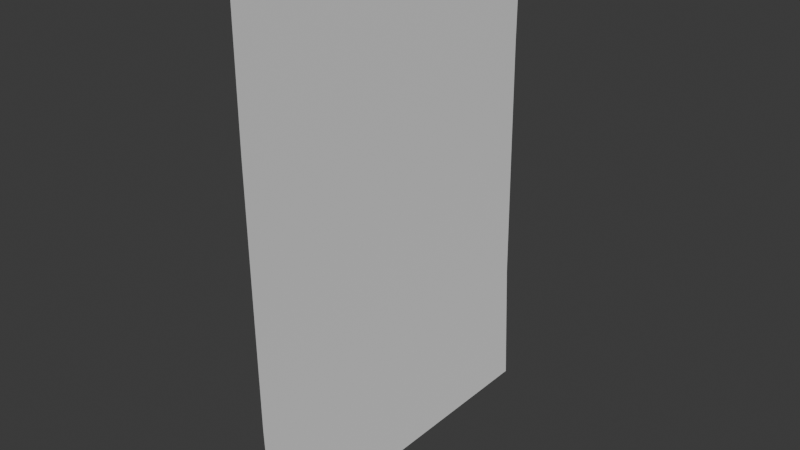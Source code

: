# Source: Paper.blend  (saved by Blender 4.2.66; exported with 4.5.12 LTS)
import bpy
from mathutils import Matrix  # noqa: F401  (used for matrix-valued properties, if any)

bpy.ops.wm.read_factory_settings(use_empty=True)
scene = bpy.context.scene
scene.name = 'Scene'

# ---- collections
col_collection = bpy.data.collections.new('Collection'); scene.collection.children.link(col_collection)

# ---- node groups
ng_smooth_by_angle = bpy.data.node_groups.new('Smooth by Angle', 'GeometryNodeTree')
_s = ng_smooth_by_angle.interface.new_socket(name='Mesh', in_out='OUTPUT', socket_type='NodeSocketGeometry')
_s = ng_smooth_by_angle.interface.new_socket(name='Mesh', in_out='INPUT', socket_type='NodeSocketGeometry')
_s = ng_smooth_by_angle.interface.new_socket(name='Angle', in_out='INPUT', socket_type='NodeSocketFloat')
_s.subtype = 'ANGLE'
_s.default_value = 0.5236
_s.min_value = 0.0
_s.max_value = 3.142
_s.description = 'Maximum face angle for smooth edges'
_s = ng_smooth_by_angle.interface.new_socket(name='Ignore Sharpness', in_out='INPUT', socket_type='NodeSocketBool')
_s.force_non_field = True
ng_smooth_by_angle.description = 'Set the sharpness of mesh edges based on the angle between the neighboring faces'
ng_smooth_by_angle.is_modifier = True
_N = ng_smooth_by_angle.nodes; _L = ng_smooth_by_angle.links
n0 = _N.new('GeometryNodeSetShadeSmooth'); n0.name = 'Set Shade Smooth'; n0.location = (120, -80)
n0.domain = 'EDGE'
n1 = _N.new('GeometryNodeSetShadeSmooth'); n1.name = 'Set Shade Smooth.001'; n1.location = (300, -80)
n2 = _N.new('NodeGroupOutput'); n2.name = 'Group Output'; n2.location = (480, -80)
n3 = _N.new('GeometryNodeInputMeshEdgeAngle'); n3.name = 'Edge Angle'; n3.location = (-440, -240)
n4 = _N.new('NodeGroupInput'); n4.name = 'Group Input'; n4.location = (-80, -80)
n5 = _N.new('GeometryNodeInputEdgeSmooth'); n5.name = 'Is Edge Smooth'; n5.location = (-260, -120)
n6 = _N.new('GeometryNodeInputShadeSmooth'); n6.name = 'Is Shade Smooth'; n6.location = (-440, -397)
n7 = _N.new('FunctionNodeCompare'); n7.name = 'Compare'; n7.location = (-260, -260)
n7.operation = 'LESS_EQUAL'
n7.inputs[6].default_value = (0.0, 0.0, 0.0, 0.0)
n7.inputs[7].default_value = (0.0, 0.0, 0.0, 0.0)
n8 = _N.new('FunctionNodeBooleanMath'); n8.name = 'Boolean Math.001'; n8.location = (-80, -260)
n9 = _N.new('NodeGroupInput'); n9.name = 'Group Input.001'; n9.location = (-440, -329)
n10 = _N.new('NodeGroupInput'); n10.name = 'Group Input.002'; n10.location = (-259, -189)
n11 = _N.new('FunctionNodeBooleanMath'); n11.name = 'Boolean Math'; n11.location = (-80, -149)
n11.operation = 'OR'
n12 = _N.new('FunctionNodeBooleanMath'); n12.name = 'Boolean Math.002'; n12.location = (-260, -380)
n12.operation = 'OR'
n13 = _N.new('NodeGroupInput'); n13.name = 'Group Input.003'; n13.location = (-440, -460)
_L.new(n3.outputs[0], n7.inputs[0])
_L.new(n1.outputs[0], n2.inputs[0])
_L.new(n9.outputs[1], n7.inputs[1])
_L.new(n7.outputs[0], n8.inputs[0])
_L.new(n4.outputs[0], n0.inputs[0])
_L.new(n0.outputs[0], n1.inputs[0])
_L.new(n8.outputs[0], n0.inputs[2])
_L.new(n10.outputs[2], n11.inputs[1])
_L.new(n5.outputs[0], n11.inputs[0])
_L.new(n11.outputs[0], n0.inputs[1])
_L.new(n13.outputs[2], n12.inputs[1])
_L.new(n6.outputs[0], n12.inputs[0])
_L.new(n12.outputs[0], n8.inputs[1])
n2.is_active_output = True

# ---- world
world_world = bpy.data.worlds.new('World'); scene.world = world_world
world_world.use_nodes = True; world_world.node_tree.nodes.clear()
_N = world_world.node_tree.nodes; _L = world_world.node_tree.links
n0 = _N.new('ShaderNodeOutputWorld'); n0.name = 'World Output'; n0.location = (300, 300)
n1 = _N.new('ShaderNodeBackground'); n1.name = 'Background'; n1.location = (10, 300)
n1.inputs[0].default_value = (0.05088, 0.05088, 0.05088, 1.0)
_L.new(n1.outputs[0], n0.inputs[0])
n0.is_active_output = True
world_world.color = (0.05088, 0.05088, 0.05088)
world_world.sun_shadow_jitter_overblur = 0.0

# ---- meshes
me_plane = bpy.data.meshes.new('Plane')
me_plane.from_pydata([(0.001, -0.1393, 0.1958), (0.007479, -0.1393, -0.1958), (0.001, 0.1393, 0.1958), (0.007479, 0.1393, -0.1958), (0.002145, -0.1393, -6.939e-18), (0.002145, 0.1393, -6.939e-18), (0.003445, -0.1393, -0.09788), (0.001, 0.1393, 0.09788), (0.001, -0.1393, 0.09788), (0.003445, 0.1393, -0.09788), (0.001, 0.0, 0.0), (0.001, 0.0, 0.09788), (0.003445, 0.0, -0.09788)], [], [(4, 6, 12, 9, 5, 10), (8, 4, 10, 5, 7, 11), (6, 1, 3, 9, 12), (0, 8, 11, 7, 2)])
me_plane.polygons.foreach_set('use_smooth', [True] * 4)
_uv = me_plane.uv_layers.new(name='UVMap')
_uv.uv.foreach_set('vector', [9.075e-05, 0.5001, 9.086e-05, 0.2502, 0.3558, 0.2502, 0.7114, 0.2502, 0.7114, 0.5001, 0.3558, 0.5001, 8.839e-05, 0.75, 9.075e-05, 0.5001, 0.3558, 0.5001, 0.7114, 0.5001, 0.7114, 0.75, 0.3558, 0.75, 9.086e-05, 0.2502, 9.022e-05, 8.436e-05, 0.7114, 8.432e-05, 0.7114, 0.2502, 0.3558, 0.2502, 8.432e-05, 0.9999, 8.839e-05, 0.75, 0.3558, 0.75, 0.7114, 0.75, 0.7114, 0.9999])
me_plane.update()

# ---- objects
ob_plane = bpy.data.objects.new('Plane', me_plane)

# ---- transforms, parenting, visibility, modifiers, constraints
ob_plane.location = (0.0, 0.0, 0.0)
_m = ob_plane.modifiers.new('Smooth by Angle', 'NODES')
_m.node_group = ng_smooth_by_angle
_m.use_pin_to_last = True
_m.show_group_selector = False

# ---- collection membership
col_collection.objects.link(ob_plane)

# ---- scene / render settings (as saved in the file)
scene.frame_start = 1; scene.frame_end = 250; scene.frame_set(1)
scene.render.engine = 'BLENDER_EEVEE_NEXT'
bpy.context.view_layer.update()

# ---- added for rendering (the .blend has no active camera and no usable light): camera, sun
cam_auto = bpy.data.cameras.new('AutoCamera')
cam_auto.lens = 50.0
cam_auto.sensor_width = 36.0
cam_auto.clip_end = 1000.0
ob_auto_camera = bpy.data.objects.new('AutoCamera', cam_auto)
scene.collection.objects.link(ob_auto_camera)
ob_auto_camera.location = (0.448894, -0.533586, 0.355724)
ob_auto_camera.rotation_euler = (1.09748, -7.21219e-08, 0.694738)
scene.camera = ob_auto_camera
light_auto_sun = bpy.data.lights.new('AutoSun', 'SUN')
light_auto_sun.energy = 3.0
light_auto_sun.angle = 0.0523599
ob_auto_sun = bpy.data.objects.new('AutoSun', light_auto_sun)
scene.collection.objects.link(ob_auto_sun)
ob_auto_sun.rotation_euler = (0.872665, 0.174533, 0.523599)
bpy.context.view_layer.update()
